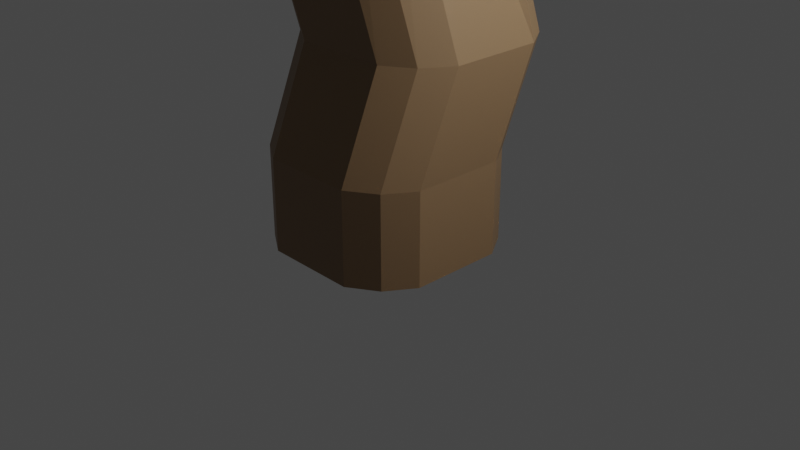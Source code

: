 # Source: lowPolyTree2.blend  (saved by Blender 3.5.10; exported with 4.5.12 LTS)
import bpy
from mathutils import Matrix  # noqa: F401  (used for matrix-valued properties, if any)

bpy.ops.wm.read_factory_settings(use_empty=True)
scene = bpy.context.scene
scene.name = 'Scene'

# ---- collections
col_collection = bpy.data.collections.new('Collection'); scene.collection.children.link(col_collection)

# ---- materials (node trees are filled in below, after node groups)
mat_material = bpy.data.materials.new('Material')
mat_material.alpha_threshold = 0.0
mat_material.use_transparent_shadow = False
mat_material.roughness = 0.5
mat_material.line_color = (0.0, 0.0, 0.0, 1.0)
mat_material_001 = bpy.data.materials.new('Material.001')
mat_material_001.use_transparent_shadow = False

# ---- material node trees
mat_material.use_nodes = True; mat_material.node_tree.nodes.clear()
_N = mat_material.node_tree.nodes; _L = mat_material.node_tree.links
n0 = _N.new('ShaderNodeOutputMaterial'); n0.name = 'Material Output'; n0.location = (300, 300)
n1 = _N.new('ShaderNodeBsdfPrincipled'); n1.name = 'Principled BSDF'; n1.location = (10, 300)
n1.distribution = 'GGX'
n1.subsurface_method = 'RANDOM_WALK_SKIN'
n1.inputs[0].default_value = (0.2504, 0.3243, 0.03418, 1.0)
n1.inputs[3].default_value = 1.45
n1.inputs[27].default_value = (0.0, 0.0, 0.0, 1.0)
n1.inputs[28].default_value = 1.0
_L.new(n1.outputs[0], n0.inputs[0])
n0.is_active_output = True
mat_material_001.use_nodes = True; mat_material_001.node_tree.nodes.clear()
_N = mat_material_001.node_tree.nodes; _L = mat_material_001.node_tree.links
n0 = _N.new('ShaderNodeBsdfPrincipled'); n0.name = 'Principled BSDF'; n0.location = (10, 300)
n0.distribution = 'GGX'
n0.subsurface_method = 'RANDOM_WALK_SKIN'
n0.inputs[0].default_value = (0.2442, 0.1515, 0.08027, 1.0)
n0.inputs[3].default_value = 1.45
n0.inputs[27].default_value = (0.0, 0.0, 0.0, 1.0)
n0.inputs[28].default_value = 1.0
n1 = _N.new('ShaderNodeOutputMaterial'); n1.name = 'Material Output'; n1.location = (300, 300)
_L.new(n0.outputs[0], n1.inputs[0])
n1.is_active_output = True

# ---- world
world_world = bpy.data.worlds.new('World'); scene.world = world_world
world_world.use_nodes = True; world_world.node_tree.nodes.clear()
_N = world_world.node_tree.nodes; _L = world_world.node_tree.links
n0 = _N.new('ShaderNodeOutputWorld'); n0.name = 'World Output'; n0.location = (300, 300)
n1 = _N.new('ShaderNodeBackground'); n1.name = 'Background'; n1.location = (10, 300)
n1.inputs[0].default_value = (0.05088, 0.05088, 0.05088, 1.0)
_L.new(n1.outputs[0], n0.inputs[0])
n0.is_active_output = True
world_world.color = (0.05088, 0.05088, 0.05088)
world_world.use_sun_shadow = False
world_world.sun_shadow_jitter_overblur = 0.0

# ---- cameras
cam_camera = bpy.data.cameras.new('Camera')
cam_camera.clip_end = 100.0
cam_camera.ortho_scale = 7.314

# ---- lights
light_light = bpy.data.lights.new('Light', 'POINT')
light_light.transmission_factor = 0.0
light_light.energy = 1000.0
light_light.shadow_soft_size = 0.1
light_light.shadow_maximum_resolution = 0.006
light_light.use_absolute_resolution = True

# ---- meshes
me_cube = bpy.data.meshes.new('Cube')
me_cube.from_pydata([(1.275, 1.357, 1.44), (1.275, 1.357, -0.395), (1.275, -1.623, 1.44), (1.275, -1.623, -0.395), (-1.706, 1.357, 1.44), (-1.706, 1.357, -0.395), (-1.706, -1.623, 1.44), (-1.706, -1.623, -0.395), (-2.067, -0.1332, -0.395), (-0.2156, 1.719, -0.395), (1.275, 1.357, 0.5226), (-1.706, -1.623, 0.5226), (1.275, -1.623, 0.5226), (-1.706, 1.357, 0.5226), (-0.2156, -1.985, 1.44), (1.636, -0.1332, 1.44), (-0.2156, -1.985, -0.395), (-2.067, -0.1332, 1.44), (-0.2156, 1.719, 1.44), (1.636, -0.1332, -0.395), (-0.2156, 1.719, 0.5226), (1.636, -0.1332, 0.5226), (-0.2156, -0.1332, -0.395), (-2.067, -0.1332, 0.5226), (-0.2156, -1.985, 0.5226), (-0.5016, -1.536, 7.592), (-2.067, -1.059, -0.395), (-1.141, 1.719, -0.395), (1.275, 1.357, 0.06382), (-1.706, -1.623, 0.9814), (1.275, -1.623, 0.06382), (-1.706, 1.357, 0.06382), (-1.141, -1.985, 1.44), (1.636, -1.059, 1.44), (0.7104, -1.985, -0.395), (-2.067, 0.7927, 1.44), (0.7104, 1.719, 1.44), (1.636, 0.7927, -0.395), (-2.067, 0.7927, -0.395), (0.7104, 1.719, -0.395), (1.275, 1.357, 0.9814), (-1.706, -1.623, 0.06382), (1.275, -1.623, 0.9814), (-1.706, 1.357, 0.9814), (0.7104, -1.985, 1.44), (1.636, 0.7927, 1.44), (-1.141, -1.985, -0.395), (-2.067, -1.059, 1.44), (-1.141, 1.719, 1.44), (1.636, -1.059, -0.395), (0.7104, 1.719, 0.5226), (-1.141, 1.719, 0.5226), (-0.2156, 1.719, 0.06382), (-0.2156, 1.719, 0.9814), (1.636, -1.059, 0.5226), (1.636, 0.7927, 0.5226), (1.636, -0.1332, 0.06382), (1.636, -0.1332, 0.9814), (-0.2156, -1.059, -0.395), (-0.2156, 0.7927, -0.395), (-1.141, -0.1332, -0.395), (0.7104, -0.1332, -0.395), (-2.067, 0.7927, 0.5226), (-2.067, -1.059, 0.5226), (-2.067, -0.1332, 0.06382), (-2.067, -0.1332, 0.9814), (-1.141, -1.985, 0.5226), (0.7104, -1.985, 0.5226), (-0.2156, -1.985, 0.06382), (-0.2156, -1.985, 0.9814), (-0.04976, 1.983, 7.956), (-0.4522, 2.16, 7.824), (-2.838, 1.856, 7.396), (-3.202, 1.302, 7.3), (0.05925, -1.189, 7.709), (0.4233, -0.6344, 7.805), (-2.878, -1.118, 7.209), (0.7104, -1.985, 0.9814), (0.7104, -1.985, 0.06382), (-1.141, -1.985, 0.06382), (-2.067, -1.059, 0.9814), (-2.067, -1.059, 0.06382), (-2.067, 0.7927, 0.06382), (0.7104, 0.7927, -0.395), (-1.141, 0.7927, -0.395), (-1.141, -1.059, -0.395), (1.636, 0.7927, 0.9814), (1.636, 0.7927, 0.06382), (1.636, -1.059, 0.06382), (-1.141, 1.719, 0.9814), (-1.141, 1.719, 0.06382), (0.7104, 1.719, 0.06382), (0.7104, 1.719, 0.9814), (1.636, -1.059, 0.9814), (0.7104, -1.059, -0.395), (-2.067, 0.7927, 0.9814), (-1.141, -1.985, 0.9814), (-2.327, -1.493, 7.281), (-1.005, -1.284, 3.475), (-1.569, -0.9219, 3.475), (1.773, -0.3577, 3.475), (1.411, -0.9219, 3.475), (-1.931, 1.494, 3.475), (-1.569, 2.058, 3.475), (0.8471, 2.42, 3.475), (1.411, 2.058, 3.475), (0.8471, -1.284, 3.475), (-0.07888, -1.284, 3.475), (1.773, 1.494, 3.475), (1.773, 0.5682, 3.475), (-1.931, -0.3577, 3.475), (-1.931, 0.5682, 3.475), (-1.005, 2.42, 3.475), (-0.07888, 2.42, 3.475), (-2.13, 1.047, 12.63), (-2.6, -2.91, 10.38), (-1.165, -2.42, 10.65), (-0.9108, -0.5156, 12.65), (-1.208, 0.4989, 12.79), (-4.679, -1.376, 9.948), (-4.462, -2.254, 9.752), (-3.029, 0.8858, 12.48), (-3.927, 0.7244, 12.32), (-1.414, -1.514, 7.436), (0.2993, 1.412, 7.981), (0.4357, 0.2897, 7.863), (-3.227, -0.5465, 7.184), (-3.215, 0.3775, 7.242), (-2.277, 2.204, 7.514), (-1.365, 2.182, 7.669), (-1.664, 0.9889, 12.76), (-4.38, -0.1807, 10.36), (-4.134, 0.4355, 10.46), (-0.7597, -1.343, 12.58), (-0.6855, -1.967, 10.77), (-3.423, -3.021, 9.967), (-4.009, -2.746, 9.793), (-3.52, -2.55, 12.12), (-3.489, -0.1618, 19.63), (-3.737, -1.671, 12.32), (-3.909, -0.07178, 19.56), (-4.559, -1.783, 11.91), (-3.754, -0.1834, 12.26), (-1.036, -1.676, 14.13), (-1.611, -1.676, 12.46), (-2.546, 1.252, 15.25), (-5.366, -5.347, 12.54), (-5.952, -5.072, 12.37), (-6.405, -4.58, 12.33), (-6.381, -3.88, 12.57), (-4.76, -4.357, 13.15), (-4.785, -5.057, 12.9), (-5.8, -3.59, 12.94), (-5.164, -3.591, 13.22), (-8.626, -9.964, 17.8), (-1.93, 0.9966, 15.31), (-1.473, 0.5065, 15.33), (-1.3, -0.4012, 15.28), (-4.075, 0.7449, 15.01), (-3.443, 1.092, 15.12), (-8.449, -7.16, 15.64), (-3.13, -1.011, 15.0), (-8.161, -7.466, 15.64), (-3.641, -0.5359, 14.97), (-1.393, -1.124, 15.21), (-2.57, -1.282, 15.05), (-4.168, 0.02244, 14.95), (-7.778, -7.63, 15.71), (-2.025, -1.47, 15.11), (-3.112, -0.3482, 19.7), (-2.839, -0.729, 19.77), (-4.655, -0.2666, 19.49), (-4.384, -0.137, 19.51), (-3.125, -0.648, 24.93), (-3.804, -1.019, 19.65), (-3.321, -0.5022, 24.91), (-4.167, -0.8062, 19.59), (-2.786, -1.057, 19.78), (-3.447, -1.143, 19.69), (-4.559, -0.5613, 19.53), (-3.563, -0.4307, 24.88), (-3.11, -1.227, 19.74), (-8.415, -6.709, 15.75), (-7.351, -6.979, 15.97), (-7.385, -7.43, 15.86), (-8.022, -6.509, 15.9), (-7.6, -6.495, 16.02), (-9.115, -12.91, 18.43), (-9.98, -9.383, 17.57), (-11.0, -8.299, 17.55), (-11.07, -5.444, 16.65), (-5.212, -6.932, 17.88), (-8.366, -9.933, 18.28), (-8.906, -4.345, 17.48), (-6.581, -4.268, 18.13), (-12.45, -11.48, 17.87), (-12.85, -8.942, 18.24), (-14.06, -5.29, 18.72), (-5.383, -7.231, 20.74), (-7.678, -11.03, 19.54), (-11.24, -3.129, 20.12), (-7.554, -3.006, 21.14), (-3.907, 0.1914, 22.18), (-10.24, -13.88, 21.62), (-13.57, -12.45, 20.39), (-12.89, -9.008, 19.25), (-13.8, -6.293, 20.28), (-7.867, -7.734, 22.22), (-8.932, -11.16, 20.19), (-12.24, -4.67, 21.67), (-9.488, -4.579, 22.69), (-0.8743, 4.676, 33.25), (-3.627, 0.1502, 22.23), (-3.382, 0.03969, 22.29), (-3.203, -0.1949, 22.34), (-4.427, 0.02091, 22.13), (-4.238, 0.1195, 22.14), (-3.823, -0.3923, 22.27), (-4.079, -0.2825, 22.22), (-3.15, -0.3859, 22.37), (-3.577, -0.4511, 22.31), (-4.353, -0.1534, 22.16), (-3.347, -0.4885, 22.35), (-3.018, -0.9332, 24.94), (-4.079, -0.5919, 24.81), (-3.876, -0.4852, 24.83), (1.017, 0.8777, 32.91), (-3.651, -1.139, 24.85), (-1.839, 3.722, 32.84), (-3.853, -0.9875, 24.83), (-3.027, -1.17, 24.93), (-3.443, -1.227, 24.87), (-4.068, -0.8133, 24.8), (-5.498, 5.219, 32.2), (-3.244, -1.288, 24.9), (-3.989, 2.614, 27.12), (-2.011, 2.053, 27.54), (-0.6121, 0.6856, 27.59), (0.07606, -1.854, 27.12), (-7.963, 1.339, 25.68), (-6.479, 2.15, 26.31), (-2.295, -0.947, 37.2), (-4.875, -3.535, 25.28), (-5.082, 1.277, 37.26), (-6.405, -2.201, 25.2), (-0.01787, -3.871, 26.57), (-3.254, -4.301, 25.54), (-7.998, -0.6344, 25.16), (-8.534, 2.155, 37.11), (-1.698, -4.833, 25.84), (2.441, -4.374, 31.94), (-12.79, 0.3887, 30.29), (-10.59, 4.309, 30.52), (-4.364, -2.339, 39.52), (-8.323, -8.168, 30.86), (-6.382, -0.7294, 39.56), (-11.49, -5.409, 30.69), (-0.1903, -8.009, 31.66), (-4.447, -9.435, 28.66), (-12.94, -2.836, 29.4), (-8.88, -0.09371, 39.45), (-2.875, -9.544, 30.5), (-0.695, -5.577, 36.77), (-14.49, -2.694, 35.76), (-13.17, 0.6282, 36.6), (-12.82, -9.483, 19.98), (-9.224, -9.241, 34.96), (-13.05, -11.17, 19.99), (-12.29, -7.137, 34.99), (-2.424, -8.695, 35.93), (-6.051, -10.24, 35.08), (-13.74, -4.756, 34.82), (-11.14, -11.9, 22.84), (-4.103, -9.55, 34.95), (-3.206, -5.69, 39.21), (-13.11, -3.616, 37.79), (-12.24, -1.199, 39.08), (-11.08, -4.55, 38.77), (-9.184, -8.088, 37.73), (-6.564, -6.795, 38.83), (-11.4, -6.565, 37.75), (-4.375, -7.959, 37.91), (-6.887, -8.811, 37.81), (-12.37, -4.854, 36.94), (-7.722, -3.445, 39.14), (-5.394, -8.323, 37.04), (-13.5, -7.362, 20.62), (-9.148, -8.816, 21.17), (-9.287, -10.95, 20.21), (-12.49, -6.845, 21.4), (-10.45, -6.672, 21.97), (-12.0, -9.329, 20.13), (2.541, 1.276, 33.33), (-4.751, 1.753, 38.53), (-1.419, -0.9059, 38.46), (1.154, 3.185, 32.86), (-3.311, 3.662, 35.89), (1.059, -0.2622, 35.9), (-3.406, 0.2149, 38.92), (1.83, 4.167, 34.51), (2.627, 2.702, 35.08), (-1.502, 4.385, 36.89), (-2.519, 3.038, 38.76), (1.581, 1.616, 36.9), (-0.1677, 1.162, 38.71), (-1.751, 1.835, 39.27), (0.2167, 5.101, 35.03), (0.7039, 3.816, 37.4), (1.321, 0.9564, 9.997), (1.421, 0.3916, 10.24), (0.5624, 0.4458, 12.38), (0.4016, -0.02889, 12.59), (0.9326, 1.047, 7.496), (-1.476, -0.403, 13.09), (-0.4775, 1.255, 10.39), (-0.0281, -0.72, 10.23), (1.581, 0.7097, 9.914), (0.3543, 0.2388, 12.73), (1.256, 1.262, 11.47), (1.389, -0.247, 11.41), (-0.2488, 0.376, 12.55), (0.8443, 1.038, 9.067), (-0.1358, -0.2368, 12.5), (0.8354, 0.368, 9.025), (0.9105, 0.7952, 8.846), (0.6902, -0.4165, 10.72), (-0.4554, -0.04322, 12.68), (7.427, 1.422, 12.13), (-0.06768, 1.042, 10.68), (3.018, 0.886, 10.27), (2.833, 0.5179, 10.64), (1.599, 0.341, 13.52), (1.653, 0.03123, 13.36), (2.643, 1.525, 12.06), (1.839, 0.5806, 13.12), (2.797, -0.2212, 12.0), (2.718, 1.171, 10.36), (9.57, 1.547, 15.51), (7.169, 0.9088, 12.65), (5.449, 0.6622, 16.66), (5.525, 0.2304, 16.44), (6.904, 2.312, 14.63), (5.784, 0.9962, 16.11), (7.118, -0.1216, 14.55), (7.008, 1.82, 12.26), (9.394, 1.196, 15.87), (8.216, 1.027, 18.62), (8.269, 0.7314, 18.47), (9.212, 2.156, 17.22), (8.446, 1.256, 18.23), (9.359, 0.4905, 17.17), (9.284, 1.819, 15.6), (11.0, 2.088, 20.91), (10.06, 1.628, 17.76), (9.898, 1.363, 17.95), (8.702, 1.038, 19.56), (8.769, 0.85, 19.45), (9.542, 1.914, 18.87), (8.906, 1.223, 19.36), (9.696, 0.7936, 18.75), (9.848, 1.802, 17.79), (10.37, 2.043, 25.59), (10.81, 1.777, 21.13), (9.409, 1.396, 23.03), (9.486, 1.175, 22.9), (10.39, 2.424, 22.22), (9.648, 1.613, 22.79), (10.58, 1.109, 22.07), (10.75, 2.292, 20.95), (10.31, 1.829, 25.48), (9.227, 1.081, 25.08), (9.364, 1.013, 25.06), (9.548, 1.811, 25.58), (9.331, 1.255, 25.19), (10.02, 1.215, 25.45), (10.23, 2.135, 25.5), (15.14, 5.217, 32.37), (13.08, 4.411, 28.09), (13.36, 3.542, 27.96), (6.549, -1.088, 25.56), (9.237, -1.328, 26.14), (7.076, 4.698, 28.92), (6.492, 2.571, 26.72), (12.34, -1.974, 27.43), (12.31, 4.936, 27.95), (15.74, 3.658, 35.33), (15.64, 3.654, 31.83), (3.396, -4.672, 27.52), (8.231, -5.102, 28.56), (4.344, 5.733, 33.57), (1.248, 2.012, 30.53), (13.8, -6.263, 30.89), (13.75, 6.16, 31.83), (13.16, 2.913, 38.2), (15.76, 2.04, 35.08), (2.148, -3.343, 35.31), (6.661, -4.694, 35.41), (6.402, 6.845, 38.38), (2.193, 3.702, 37.02), (12.01, -6.667, 36.69), (14.54, 4.749, 34.9), (13.27, 1.907, 38.05), (5.107, -2.242, 38.19), (7.996, -2.819, 38.25), (7.16, 4.352, 40.11), (4.723, 2.149, 39.26), (11.44, -3.735, 39.05), (12.35, 3.522, 37.94), (9.086, 0.2138, 39.64), (4.662, -3.1, 27.52), (8.801, -4.78, 17.8), (11.65, 2.863, 20.83), (1.971, 3.529, 27.41), (-3.001, -0.7468, 21.06), (-3.075, -0.5038, 21.03), (-2.81, -0.8906, 19.78), (-3.177, -0.2911, 22.36), (6.127, -5.284, 21.17), (8.441, 3.816, 26.3), (12.98, -0.4159, 18.96), (0.7829, -4.057, 15.44), (-5.736, -1.158, 24.55), (1.36, 6.481, 14.53), (-3.795, 4.754, 28.2), (-5.767, 7.424, 21.36), (7.248, -1.033, 13.89), (9.204, -0.8755, 24.96), (-2.682, -5.047, 19.55), (-3.159, -0.3659, 21.68), (4.578, 3.975, 25.72), (6.122, 4.625, 14.83), (-4.171, 1.725, 25.47), (-2.963, -0.6213, 20.4), (9.227, 3.461, 22.43), (-1.31, 2.685, 16.74), (-1.353, 3.753, 28.14), (2.487, 8.924, 22.94), (-6.209, 3.162, 20.28), (-2.988, 7.418, 17.5), (-5.751, 5.662, 24.84), (-5.414, 2.395, 22.73), (-3.942, 2.949, 18.39), (4.183, 6.657, 20.16), (0.5234, 6.339, 25.43), (5.395, -4.192, 24.35), (-0.5368, -2.129, 26.03), (1.723, -5.166, 20.36), (-4.209, -3.102, 22.05), (-0.05608, -5.098, 23.91)], [(153, 143)], [(15, 45, 108, 109), (96, 32, 6, 29), (95, 35, 4, 43), (94, 49, 3, 34), (93, 33, 2, 42), (92, 36, 0, 40), (91, 50, 10, 28), (90, 51, 20, 52), (89, 48, 18, 53), (88, 54, 12, 30), (87, 55, 21, 56), (86, 45, 15, 57), (85, 58, 16, 46), (84, 59, 22, 60), (83, 37, 19, 61), (82, 62, 13, 31), (81, 63, 23, 64), (80, 47, 17, 65), (79, 66, 11, 41), (78, 67, 24, 68), (77, 44, 14, 69), (48, 4, 103, 112), (14, 44, 106, 107), (33, 15, 109, 100), (0, 36, 104, 105), (47, 6, 99, 110), (32, 14, 107, 98), (4, 35, 102, 103), (45, 0, 105, 108), (18, 48, 112, 113), (2, 33, 100, 101), (44, 2, 101, 106), (36, 18, 113, 104), (67, 77, 69, 24), (12, 42, 77, 67), (42, 2, 44, 77), (34, 78, 68, 16), (3, 30, 78, 34), (30, 12, 67, 78), (46, 79, 41, 7), (16, 68, 79, 46), (68, 24, 66, 79), (63, 80, 65, 23), (11, 29, 80, 63), (29, 6, 47, 80), (26, 81, 64, 8), (7, 41, 81, 26), (41, 11, 63, 81), (38, 82, 31, 5), (8, 64, 82, 38), (64, 23, 62, 82), (59, 83, 61, 22), (9, 39, 83, 59), (39, 1, 37, 83), (38, 84, 60, 8), (5, 27, 84, 38), (27, 9, 59, 84), (26, 85, 46, 7), (8, 60, 85, 26), (60, 22, 58, 85), (55, 86, 57, 21), (10, 40, 86, 55), (40, 0, 45, 86), (37, 87, 56, 19), (1, 28, 87, 37), (28, 10, 55, 87), (49, 88, 30, 3), (19, 56, 88, 49), (56, 21, 54, 88), (51, 89, 53, 20), (13, 43, 89, 51), (43, 4, 48, 89), (27, 90, 52, 9), (5, 31, 90, 27), (31, 13, 51, 90), (39, 91, 28, 1), (9, 52, 91, 39), (52, 20, 50, 91), (50, 92, 40, 10), (20, 53, 92, 50), (53, 18, 36, 92), (54, 93, 42, 12), (21, 57, 93, 54), (57, 15, 33, 93), (58, 94, 34, 16), (22, 61, 94, 58), (61, 19, 49, 94), (62, 95, 43, 13), (23, 65, 95, 62), (65, 17, 35, 95), (66, 96, 29, 11), (24, 69, 96, 66), (69, 14, 32, 96), (17, 47, 110, 111), (6, 32, 98, 99), (35, 17, 111, 102), (98, 107, 123, 97), (112, 103, 72, 128), (107, 106, 25, 123), (110, 99, 76, 126), (105, 104, 71, 70), (108, 105, 70, 124), (103, 102, 73, 72), (106, 101, 74, 25), (101, 100, 75, 74), (104, 113, 129, 71), (99, 98, 97, 76), (113, 112, 128, 129), (102, 111, 127, 73), (111, 110, 126, 127), (100, 109, 125, 75), (109, 108, 124, 312, 125), (72, 73, 131, 132), (124, 70, 130, 118, 314), (25, 74, 134, 116), (70, 71, 114, 130), (123, 25, 116, 115), (71, 129, 121, 114), (328, 320, 310, 318), (73, 127, 119, 131), (127, 126, 120, 119), (75, 125, 315, 117, 133), (129, 128, 122, 121), (97, 123, 115, 135), (76, 97, 135, 136), (128, 72, 132, 122), (74, 75, 133, 134), (126, 76, 136, 120), (115, 137, 150, 151), (144, 137, 115, 116), (133, 117, 157, 164), (142, 131, 119, 141), (130, 114, 145, 155), (117, 313, 118, 156, 157), (122, 132, 131, 142), (114, 121, 159, 145), (122, 142, 166, 158), (121, 122, 158, 159), (133, 144, 116, 134), (137, 144, 168, 165), (141, 139, 161, 163), (119, 120, 148, 149), (135, 115, 151, 146), (141, 119, 149, 152), (149, 148, 160, 182), (153, 152, 185, 186), (148, 147, 162, 160), (152, 149, 182, 185), (139, 141, 152, 153), (137, 139, 153, 150), (120, 136, 147, 148), (136, 135, 146, 147), (156, 155, 138, 169), (157, 156, 169, 170), (165, 168, 181, 178), (145, 159, 172, 140), (155, 145, 140, 138), (168, 164, 177, 181), (158, 166, 179, 171), (164, 157, 170, 415, 177), (139, 137, 165, 161), (144, 133, 164, 168), (118, 130, 155, 156), (142, 141, 163, 166), (181, 177, 413, 219, 222), (171, 179, 221, 215), (427, 420, 410, 417, 446), (174, 178, 220, 217), (172, 171, 215, 216), (179, 176, 218, 221), (176, 174, 217, 218), (169, 138, 212, 213), (163, 161, 174, 176), (166, 163, 176, 179), (159, 158, 171, 172), (161, 165, 178, 174), (162, 167, 154, 188), (184, 183, 191, 192), (167, 184, 192, 154), (183, 186, 194, 191), (150, 153, 186, 183), (146, 151, 184, 167), (151, 150, 183, 184), (147, 146, 167, 162), (154, 192, 199, 187), (191, 194, 201, 198), (190, 189, 196, 197), (194, 193, 200, 201), (185, 182, 190, 193), (160, 162, 188, 189), (186, 185, 193, 194), (182, 160, 189, 190), (195, 187, 203, 204), (199, 198, 207, 208), (187, 199, 208, 203), (198, 201, 210, 207), (192, 191, 198, 199), (188, 154, 187, 195), (193, 190, 197, 200), (189, 188, 195, 196), (203, 208, 288, 272), (207, 210, 290, 287), (206, 205, 265, 286), (210, 209, 289, 290), (200, 197, 206, 209), (196, 195, 204, 205), (201, 200, 209, 210), (197, 196, 205, 206), (212, 202, 180, 175), (222, 219, 230, 234), (215, 221, 232, 224), (219, 416, 214, 223, 230), (217, 220, 231, 227), (216, 215, 224, 225), (221, 218, 229, 232), (218, 217, 227, 229), (138, 140, 202, 212), (140, 172, 216, 202), (178, 181, 222, 220), (170, 169, 213, 214, 428, 414, 432), (224, 232, 247, 239), (230, 223, 238, 245), (227, 231, 246, 242), (225, 224, 239, 240), (232, 229, 244, 247), (229, 227, 242, 244), (173, 175, 236, 237), (223, 173, 237, 238), (202, 216, 225, 180), (220, 222, 234, 231), (214, 213, 173, 223), (213, 212, 175, 173), (239, 247, 259, 251), (245, 238, 250, 257), (242, 246, 258, 254), (240, 239, 251, 252), (247, 244, 256, 259), (237, 236, 228, 226), (238, 237, 226, 250), (234, 230, 245, 249), (175, 180, 235, 236), (180, 225, 240, 235), (231, 234, 249, 246), (257, 250, 262, 269), (254, 258, 270, 266), (252, 251, 263, 264), (259, 256, 268, 271), (256, 254, 266, 268), (243, 241, 294, 298, 293), (250, 226, 241, 262), (258, 261, 273, 270), (249, 245, 257, 261), (236, 235, 233, 228), (235, 240, 252, 233), (246, 249, 261, 258), (269, 262, 274, 281), (266, 270, 282, 278), (264, 263, 275, 276), (271, 268, 280, 283), (268, 266, 278, 280), (241, 243, 255, 253), (262, 241, 253, 274), (270, 273, 285, 282), (251, 259, 271, 263), (261, 257, 269, 273), (228, 233, 248, 243), (233, 252, 264, 248), (284, 277, 278, 279), (277, 283, 280, 278), (276, 275, 283, 277), (253, 284, 279, 274), (255, 260, 284, 253), (260, 276, 277, 284), (274, 279, 285, 281), (279, 278, 282, 285), (263, 271, 283, 275), (273, 269, 281, 285), (243, 248, 260, 255), (248, 264, 276, 260), (291, 265, 267, 272), (287, 291, 272, 288), (290, 289, 291, 287), (289, 286, 265, 291), (208, 207, 287, 288), (204, 203, 272, 267), (209, 206, 286, 289), (205, 204, 267, 265), (295, 211, 306, 299), (226, 228, 211, 295, 292), (241, 226, 292, 297, 294), (228, 243, 293, 296, 211), (297, 292, 300, 303), (296, 293, 302, 301), (298, 294, 304, 305), (307, 301, 302, 305), (303, 307, 305, 304), (300, 299, 307, 303), (299, 306, 301, 307), (294, 297, 303, 304), (293, 298, 305, 302), (292, 295, 299, 300), (211, 296, 301, 306), (242, 254, 256, 244), (308, 318, 333, 336), (326, 322, 311, 317), (325, 323, 309, 319), (324, 321, 308, 316), (323, 324, 316, 309), (125, 312, 324, 323), (312, 124, 321, 324), (322, 325, 319, 311), (117, 315, 325, 322), (315, 125, 323, 325), (320, 326, 317, 310), (118, 313, 326, 320), (313, 117, 322, 326), (309, 316, 329, 330), (318, 310, 334, 333), (310, 317, 331, 334), (321, 328, 318, 308), (124, 314, 328, 321), (314, 118, 320, 328), (330, 329, 327, 338), (333, 334, 342, 341), (329, 336, 344, 327), (336, 333, 341, 344), (311, 319, 335, 332), (316, 308, 336, 329), (317, 311, 332, 331), (319, 309, 330, 335), (341, 342, 349, 348), (327, 344, 351, 337), (344, 341, 348, 351), (339, 340, 347, 346), (335, 330, 338, 343), (334, 331, 339, 342), (332, 335, 343, 340), (331, 332, 340, 339), (345, 337, 353, 354), (348, 349, 358, 357), (337, 351, 360, 353), (351, 348, 357, 360), (338, 327, 337, 345), (343, 338, 345, 350), (342, 339, 346, 349), (340, 343, 350, 347), (360, 357, 365, 368), (355, 356, 364, 363), (356, 359, 367, 364), (358, 355, 363, 366), (350, 345, 354, 359), (349, 346, 355, 358), (347, 350, 359, 356), (346, 347, 356, 355), (364, 367, 374, 371), (366, 363, 370, 373), (367, 362, 369, 374), (362, 352, 361, 369), (353, 360, 368, 352), (357, 358, 366, 365), (354, 353, 352, 362), (359, 354, 362, 367), (373, 370, 379, 382), (374, 369, 378, 383), (369, 361, 377, 378), (372, 373, 382, 381), (363, 364, 371, 370), (368, 365, 372, 375), (352, 368, 375, 361), (365, 366, 373, 372), (378, 377, 376, 386), (381, 382, 390, 389), (377, 384, 392, 376), (384, 381, 389, 392), (371, 374, 383, 380), (370, 371, 380, 379), (375, 372, 381, 384), (361, 375, 384, 377), (376, 392, 400, 385), (392, 389, 397, 400), (387, 388, 396, 395), (388, 391, 399, 396), (383, 378, 386, 391), (382, 379, 387, 390), (380, 383, 391, 388), (379, 380, 388, 387), (395, 396, 403, 402), (396, 399, 406, 403), (398, 395, 402, 405), (399, 394, 401, 406), (389, 390, 398, 397), (386, 376, 385, 394), (391, 386, 394, 399), (390, 387, 395, 398), (408, 404, 405, 402), (406, 408, 402, 403), (401, 393, 408, 406), (393, 407, 404, 408), (400, 397, 404, 407), (385, 400, 407, 393), (397, 398, 405, 404), (394, 385, 393, 401), (425, 422, 430, 411, 419), (443, 435, 412, 429), (442, 436, 418, 433), (441, 437, 424, 438), (440, 431, 423, 439), (416, 219, 421, 423, 431, 214), (420, 425, 419, 410), (177, 415, 425, 420), (415, 170, 434, 422, 425), (410, 419, 426, 417), (419, 411, 433, 418, 426), (448, 446, 417, 444), (219, 413, 427, 447, 421), (413, 177, 420, 427), (421, 445, 409, 423), (423, 409, 412, 435), (412, 409, 418, 429), (426, 418, 409), (409, 444, 417, 426), (437, 440, 439, 424), (414, 428, 440, 437), (428, 214, 431, 440), (434, 441, 438, 422), (170, 432, 441, 434), (432, 414, 437, 441), (430, 442, 433, 411), (422, 438, 442, 430), (438, 424, 436, 442), (436, 443, 429, 418), (424, 439, 443, 436), (439, 423, 435, 443), (445, 448, 444, 409), (421, 447, 448, 445), (447, 427, 448), (446, 448, 427)])
me_cube.polygons.foreach_set('material_index', [1, 1, 1, 1, 1, 1, 1, 1, 1, 1, 1, 1, 1, 1, 1, 1, 1, 1, 1, 1, 1, 1, 1, 1, 1, 1, 1, 1, 1, 1, 1, 1, 1, 1, 1, 1, 1, 1, 1, 1, 1, 1, 1, 1, 1, 1, 1, 1, 1, 1, 1, 1, 1, 1, 1, 1, 1, 1, 1, 1, 1, 1, 1, 1, 1, 1, 1, 1, 1, 1, 1, 1, 1, 1, 1, 1, 1, 1, 1, 1, 1, 1, 1, 1, 1, 1, 1, 1, 1, 1, 1, 1, 1, 1, 1, 1, 1, 1, 1, 1, 1, 1, 1, 1, 1, 1, 1, 1, 1, 1, 1, 1, 1, 1, 1, 1, 1, 1, 1, 1, 1, 1, 1, 1, 1, 1, 1, 1, 1, 1, 1, 1, 1, 1, 1, 1, 1, 1, 1, 1, 1, 1, 1, 1, 1, 1, 1, 1, 1, 1, 1, 1, 1, 1, 1, 1, 1, 1, 1, 1, 1, 1, 1, 1, 1, 1, 0, 1, 1, 1, 1, 1, 1, 1, 1, 1, 0, 0, 0, 0, 1, 1, 1, 1, 0, 0, 0, 0, 0, 0, 0, 0, 0, 0, 0, 0, 0, 0, 0, 0, 0, 0, 0, 0, 0, 0, 0, 0, 1, 1, 1, 1, 1, 1, 1, 1, 1, 1, 1, 1, 0, 0, 0, 0, 0, 0, 0, 0, 1, 1, 1, 1, 0, 0, 0, 0, 0, 0, 0, 0, 0, 0, 0, 0, 0, 0, 0, 0, 0, 0, 0, 0, 0, 0, 0, 0, 0, 0, 0, 0, 0, 0, 0, 0, 0, 0, 0, 0, 0, 0, 0, 0, 0, 0, 0, 0, 0, 0, 0, 0, 0, 0, 0, 0, 0, 0, 0, 0, 0, 0, 0, 0, 0, 0, 0, 0, 0, 0, 0, 0, 0, 0, 0, 1, 1, 1, 1, 1, 1, 1, 1, 1, 1, 1, 1, 1, 1, 1, 1, 1, 1, 1, 1, 1, 1, 1, 1, 1, 1, 1, 1, 1, 1, 1, 1, 1, 1, 1, 1, 1, 1, 1, 1, 1, 1, 1, 1, 1, 1, 1, 1, 1, 1, 1, 1, 1, 1, 1, 1, 1, 1, 1, 0, 0, 0, 0, 1, 1, 1, 1, 0, 0, 0, 0, 0, 0, 0, 0, 0, 0, 0, 0, 0, 0, 0, 0, 0, 0, 0, 0, 0, 0, 0, 0, 0, 0, 0, 0, 0, 0, 0, 0, 0, 0, 0, 0, 0, 0, 0, 0, 0, 0, 0, 0, 0, 0, 0, 0, 0, 0, 0, 0, 0, 0, 0, 0, 0, 0, 0, 0, 0, 0, 0, 0, 0, 0, 0])
_uv = me_cube.uv_layers.new(name='UVMap')
_uv.uv.foreach_set('vector', [0.625, 0.625, 0.625, 0.5625, 0.625, 0.5625, 0.625, 0.625, 0.5625, 0.9375, 0.625, 0.9375, 0.625, 1.0, 0.5625, 1.0, 0.5625, 0.1875, 0.625, 0.1875, 0.625, 0.25, 0.5625, 0.25, 0.3125, 0.6875, 0.375, 0.6875, 0.375, 0.75, 0.3125, 0.75, 0.5625, 0.6875, 0.625, 0.6875, 0.625, 0.75, 0.5625, 0.75, 0.5625, 0.4375, 0.625, 0.4375, 0.625, 0.5, 0.5625, 0.5, 0.4375, 0.4375, 0.5, 0.4375, 0.5, 0.5, 0.4375, 0.5, 0.4375, 0.3125, 0.5, 0.3125, 0.5, 0.375, 0.4375, 0.375, 0.5625, 0.3125, 0.625, 0.3125, 0.625, 0.375, 0.5625, 0.375, 0.4375, 0.6875, 0.5, 0.6875, 0.5, 0.75, 0.4375, 0.75, 0.4375, 0.5625, 0.5, 0.5625, 0.5, 0.625, 0.4375, 0.625, 0.5625, 0.5625, 0.625, 0.5625, 0.625, 0.625, 0.5625, 0.625, 0.1875, 0.6875, 0.25, 0.6875, 0.25, 0.75, 0.1875, 0.75, 0.1875, 0.5625, 0.25, 0.5625, 0.25, 0.625, 0.1875, 0.625, 0.3125, 0.5625, 0.375, 0.5625, 0.375, 0.625, 0.3125, 0.625, 0.4375, 0.1875, 0.5, 0.1875, 0.5, 0.25, 0.4375, 0.25, 0.4375, 0.0625, 0.5, 0.0625, 0.5, 0.125, 0.4375, 0.125, 0.5625, 0.0625, 0.625, 0.0625, 0.625, 0.125, 0.5625, 0.125, 0.4375, 0.9375, 0.5, 0.9375, 0.5, 1.0, 0.4375, 1.0, 0.4375, 0.8125, 0.5, 0.8125, 0.5, 0.875, 0.4375, 0.875, 0.5625, 0.8125, 0.625, 0.8125, 0.625, 0.875, 0.5625, 0.875, 0.625, 0.3125, 0.625, 0.25, 0.625, 0.25, 0.625, 0.3125, 0.625, 0.875, 0.625, 0.8125, 0.625, 0.8125, 0.625, 0.875, 0.625, 0.6875, 0.625, 0.625, 0.625, 0.625, 0.625, 0.6875, 0.625, 0.5, 0.625, 0.4375, 0.625, 0.4375, 0.625, 0.5, 0.625, 0.0625, 0.625, 0.0, 0.625, 0.0, 0.625, 0.0625, 0.625, 0.9375, 0.625, 0.875, 0.625, 0.875, 0.625, 0.9375, 0.625, 0.25, 0.625, 0.1875, 0.625, 0.1875, 0.625, 0.25, 0.625, 0.5625, 0.625, 0.5, 0.625, 0.5, 0.625, 0.5625, 0.625, 0.375, 0.625, 0.3125, 0.625, 0.3125, 0.625, 0.375, 0.625, 0.75, 0.625, 0.6875, 0.625, 0.6875, 0.625, 0.75, 0.625, 0.8125, 0.625, 0.75, 0.625, 0.75, 0.625, 0.8125, 0.625, 0.4375, 0.625, 0.375, 0.625, 0.375, 0.625, 0.4375, 0.5, 0.8125, 0.5625, 0.8125, 0.5625, 0.875, 0.5, 0.875, 0.5, 0.75, 0.5625, 0.75, 0.5625, 0.8125, 0.5, 0.8125, 0.5625, 0.75, 0.625, 0.75, 0.625, 0.8125, 0.5625, 0.8125, 0.375, 0.8125, 0.4375, 0.8125, 0.4375, 0.875, 0.375, 0.875, 0.375, 0.75, 0.4375, 0.75, 0.4375, 0.8125, 0.375, 0.8125, 0.4375, 0.75, 0.5, 0.75, 0.5, 0.8125, 0.4375, 0.8125, 0.375, 0.9375, 0.4375, 0.9375, 0.4375, 1.0, 0.375, 1.0, 0.375, 0.875, 0.4375, 0.875, 0.4375, 0.9375, 0.375, 0.9375, 0.4375, 0.875, 0.5, 0.875, 0.5, 0.9375, 0.4375, 0.9375, 0.5, 0.0625, 0.5625, 0.0625, 0.5625, 0.125, 0.5, 0.125, 0.5, 0.0, 0.5625, 0.0, 0.5625, 0.0625, 0.5, 0.0625, 0.5625, 0.0, 0.625, 0.0, 0.625, 0.0625, 0.5625, 0.0625, 0.375, 0.0625, 0.4375, 0.0625, 0.4375, 0.125, 0.375, 0.125, 0.375, 0.0, 0.4375, 0.0, 0.4375, 0.0625, 0.375, 0.0625, 0.4375, 0.0, 0.5, 0.0, 0.5, 0.0625, 0.4375, 0.0625, 0.375, 0.1875, 0.4375, 0.1875, 0.4375, 0.25, 0.375, 0.25, 0.375, 0.125, 0.4375, 0.125, 0.4375, 0.1875, 0.375, 0.1875, 0.4375, 0.125, 0.5, 0.125, 0.5, 0.1875, 0.4375, 0.1875, 0.25, 0.5625, 0.3125, 0.5625, 0.3125, 0.625, 0.25, 0.625, 0.25, 0.5, 0.3125, 0.5, 0.3125, 0.5625, 0.25, 0.5625, 0.3125, 0.5, 0.375, 0.5, 0.375, 0.5625, 0.3125, 0.5625, 0.125, 0.5625, 0.1875, 0.5625, 0.1875, 0.625, 0.125, 0.625, 0.125, 0.5, 0.1875, 0.5, 0.1875, 0.5625, 0.125, 0.5625, 0.1875, 0.5, 0.25, 0.5, 0.25, 0.5625, 0.1875, 0.5625, 0.125, 0.6875, 0.1875, 0.6875, 0.1875, 0.75, 0.125, 0.75, 0.125, 0.625, 0.1875, 0.625, 0.1875, 0.6875, 0.125, 0.6875, 0.1875, 0.625, 0.25, 0.625, 0.25, 0.6875, 0.1875, 0.6875, 0.5, 0.5625, 0.5625, 0.5625, 0.5625, 0.625, 0.5, 0.625, 0.5, 0.5, 0.5625, 0.5, 0.5625, 0.5625, 0.5, 0.5625, 0.5625, 0.5, 0.625, 0.5, 0.625, 0.5625, 0.5625, 0.5625, 0.375, 0.5625, 0.4375, 0.5625, 0.4375, 0.625, 0.375, 0.625, 0.375, 0.5, 0.4375, 0.5, 0.4375, 0.5625, 0.375, 0.5625, 0.4375, 0.5, 0.5, 0.5, 0.5, 0.5625, 0.4375, 0.5625, 0.375, 0.6875, 0.4375, 0.6875, 0.4375, 0.75, 0.375, 0.75, 0.375, 0.625, 0.4375, 0.625, 0.4375, 0.6875, 0.375, 0.6875, 0.4375, 0.625, 0.5, 0.625, 0.5, 0.6875, 0.4375, 0.6875, 0.5, 0.3125, 0.5625, 0.3125, 0.5625, 0.375, 0.5, 0.375, 0.5, 0.25, 0.5625, 0.25, 0.5625, 0.3125, 0.5, 0.3125, 0.5625, 0.25, 0.625, 0.25, 0.625, 0.3125, 0.5625, 0.3125, 0.375, 0.3125, 0.4375, 0.3125, 0.4375, 0.375, 0.375, 0.375, 0.375, 0.25, 0.4375, 0.25, 0.4375, 0.3125, 0.375, 0.3125, 0.4375, 0.25, 0.5, 0.25, 0.5, 0.3125, 0.4375, 0.3125, 0.375, 0.4375, 0.4375, 0.4375, 0.4375, 0.5, 0.375, 0.5, 0.375, 0.375, 0.4375, 0.375, 0.4375, 0.4375, 0.375, 0.4375, 0.4375, 0.375, 0.5, 0.375, 0.5, 0.4375, 0.4375, 0.4375, 0.5, 0.4375, 0.5625, 0.4375, 0.5625, 0.5, 0.5, 0.5, 0.5, 0.375, 0.5625, 0.375, 0.5625, 0.4375, 0.5, 0.4375, 0.5625, 0.375, 0.625, 0.375, 0.625, 0.4375, 0.5625, 0.4375, 0.5, 0.6875, 0.5625, 0.6875, 0.5625, 0.75, 0.5, 0.75, 0.5, 0.625, 0.5625, 0.625, 0.5625, 0.6875, 0.5, 0.6875, 0.5625, 0.625, 0.625, 0.625, 0.625, 0.6875, 0.5625, 0.6875, 0.25, 0.6875, 0.3125, 0.6875, 0.3125, 0.75, 0.25, 0.75, 0.25, 0.625, 0.3125, 0.625, 0.3125, 0.6875, 0.25, 0.6875, 0.3125, 0.625, 0.375, 0.625, 0.375, 0.6875, 0.3125, 0.6875, 0.5, 0.1875, 0.5625, 0.1875, 0.5625, 0.25, 0.5, 0.25, 0.5, 0.125, 0.5625, 0.125, 0.5625, 0.1875, 0.5, 0.1875, 0.5625, 0.125, 0.625, 0.125, 0.625, 0.1875, 0.5625, 0.1875, 0.5, 0.9375, 0.5625, 0.9375, 0.5625, 1.0, 0.5, 1.0, 0.5, 0.875, 0.5625, 0.875, 0.5625, 0.9375, 0.5, 0.9375, 0.5625, 0.875, 0.625, 0.875, 0.625, 0.9375, 0.5625, 0.9375, 0.625, 0.125, 0.625, 0.0625, 0.625, 0.0625, 0.625, 0.125, 0.625, 1.0, 0.625, 0.9375, 0.625, 0.9375, 0.625, 1.0, 0.625, 0.1875, 0.625, 0.125, 0.625, 0.125, 0.625, 0.1875, 0.625, 0.9375, 0.625, 0.875, 0.625, 0.875, 0.625, 0.9375, 0.625, 0.3125, 0.625, 0.25, 0.625, 0.25, 0.625, 0.3125, 0.625, 0.875, 0.625, 0.8125, 0.625, 0.8125, 0.625, 0.875, 0.625, 0.0625, 0.625, 0.0, 0.625, 0.0, 0.625, 0.0625, 0.625, 0.5, 0.625, 0.4375, 0.625, 0.4375, 0.625, 0.5, 0.625, 0.5625, 0.625, 0.5, 0.625, 0.5, 0.625, 0.5625, 0.625, 0.25, 0.625, 0.1875, 0.625, 0.1875, 0.625, 0.25, 0.625, 0.8125, 0.625, 0.75, 0.625, 0.75, 0.625, 0.8125, 0.625, 0.75, 0.625, 0.6875, 0.625, 0.6875, 0.625, 0.75, 0.625, 0.4375, 0.625, 0.375, 0.625, 0.375, 0.625, 0.4375, 0.625, 1.0, 0.625, 0.9375, 0.625, 0.9375, 0.625, 1.0, 0.625, 0.375, 0.625, 0.3125, 0.625, 0.3125, 0.625, 0.375, 0.625, 0.1875, 0.625, 0.125, 0.625, 0.125, 0.625, 0.1875, 0.625, 0.125, 0.625, 0.0625, 0.625, 0.0625, 0.625, 0.125, 0.625, 0.6875, 0.625, 0.625, 0.625, 0.625, 0.625, 0.6875, 0.625, 0.625, 0.625, 0.5625, 0.625, 0.5625, 0.625, 0.5938, 0.625, 0.625, 0.625, 0.25, 0.625, 0.1875, 0.625, 0.1875, 0.625, 0.25, 0.625, 0.5625, 0.625, 0.5, 0.625, 0.5, 0.625, 0.5625, 0.625, 0.5625, 0.625, 0.8125, 0.625, 0.75, 0.625, 0.75, 0.625, 0.8125, 0.625, 0.5, 0.625, 0.4375, 0.625, 0.4375, 0.625, 0.5, 0.625, 0.875, 0.625, 0.8125, 0.625, 0.8125, 0.625, 0.875, 0.625, 0.4375, 0.625, 0.375, 0.625, 0.375, 0.625, 0.4375, 0.625, 0.5625, 0.625, 0.5625, 0.625, 0.5625, 0.625, 0.5625, 0.625, 0.1875, 0.625, 0.125, 0.625, 0.125, 0.625, 0.1875, 0.625, 0.125, 0.625, 0.0625, 0.625, 0.0625, 0.625, 0.125, 0.625, 0.6875, 0.625, 0.625, 0.625, 0.625, 0.625, 0.625, 0.625, 0.6875, 0.625, 0.375, 0.625, 0.3125, 0.625, 0.3125, 0.625, 0.375, 0.625, 0.9375, 0.625, 0.875, 0.625, 0.875, 0.625, 0.9375, 0.625, 1.0, 0.625, 0.9375, 0.625, 0.9375, 0.625, 1.0, 0.625, 0.3125, 0.625, 0.25, 0.625, 0.25, 0.625, 0.3125, 0.625, 0.75, 0.625, 0.6875, 0.625, 0.6875, 0.625, 0.75, 0.625, 0.0625, 0.625, 0.0, 0.625, 0.0, 0.625, 0.0625, 0.75, 0.75, 0.75, 0.6875, 0.75, 0.6875, 0.75, 0.75, 0.6875, 0.6875, 0.75, 0.6875, 0.75, 0.75, 0.6875, 0.75, 0.625, 0.6875, 0.625, 0.625, 0.625, 0.625, 0.625, 0.6875, 0.8125, 0.5625, 0.875, 0.5625, 0.875, 0.625, 0.8125, 0.625, 0.625, 0.5, 0.625, 0.4375, 0.625, 0.4375, 0.625, 0.5, 0.625, 0.625, 0.625, 0.5938, 0.625, 0.5625, 0.625, 0.5625, 0.625, 0.625, 0.8125, 0.5, 0.875, 0.5, 0.875, 0.5625, 0.8125, 0.5625, 0.625, 0.4375, 0.625, 0.375, 0.625, 0.375, 0.625, 0.4375, 0.8125, 0.5, 0.8125, 0.5625, 0.8125, 0.5625, 0.8125, 0.5, 0.625, 0.375, 0.625, 0.3125, 0.625, 0.3125, 0.625, 0.375, 0.625, 0.6875, 0.6875, 0.6875, 0.6875, 0.75, 0.625, 0.75, 0.75, 0.6875, 0.6875, 0.6875, 0.6875, 0.6875, 0.75, 0.6875, 0.8125, 0.625, 0.75, 0.625, 0.75, 0.625, 0.8125, 0.625, 0.625, 0.125, 0.625, 0.0625, 0.625, 0.0625, 0.625, 0.125, 0.625, 0.9375, 0.625, 0.875, 0.625, 0.875, 0.625, 0.9375, 0.8125, 0.625, 0.875, 0.625, 0.875, 0.625, 0.8125, 0.625, 0.625, 0.125, 0.625, 0.0625, 0.625, 0.0625, 0.625, 0.125, 0.75, 0.625, 0.8125, 0.625, 0.8125, 0.625, 0.75, 0.625, 0.625, 0.0625, 0.625, 0.0, 0.625, 0.0, 0.625, 0.0625, 0.8125, 0.625, 0.875, 0.625, 0.875, 0.625, 0.8125, 0.625, 0.75, 0.625, 0.8125, 0.625, 0.8125, 0.625, 0.75, 0.625, 0.75, 0.6875, 0.75, 0.625, 0.75, 0.625, 0.75, 0.6875, 0.625, 0.0625, 0.625, 0.0, 0.625, 0.0, 0.625, 0.0625, 0.625, 1.0, 0.625, 0.9375, 0.625, 0.9375, 0.625, 1.0, 0.625, 0.5625, 0.625, 0.5, 0.625, 0.5, 0.625, 0.5625, 0.625, 0.625, 0.625, 0.5625, 0.625, 0.5625, 0.625, 0.625, 0.75, 0.6875, 0.6875, 0.6875, 0.6875, 0.6875, 0.75, 0.6875, 0.625, 0.4375, 0.625, 0.375, 0.625, 0.375, 0.625, 0.4375, 0.625, 0.5, 0.625, 0.4375, 0.625, 0.4375, 0.625, 0.5, 0.6875, 0.6875, 0.625, 0.6875, 0.625, 0.6875, 0.6875, 0.6875, 0.8125, 0.5, 0.8125, 0.5625, 0.8125, 0.5625, 0.8125, 0.5, 0.625, 0.6875, 0.625, 0.625, 0.625, 0.625, 0.625, 0.6562, 0.625, 0.6875, 0.75, 0.625, 0.75, 0.6875, 0.75, 0.6875, 0.75, 0.625, 0.6875, 0.6875, 0.625, 0.6875, 0.625, 0.6875, 0.6875, 0.6875, 0.625, 0.5625, 0.625, 0.5, 0.625, 0.5, 0.625, 0.5625, 0.8125, 0.5625, 0.8125, 0.625, 0.8125, 0.625, 0.8125, 0.5625, 0.6875, 0.6875, 0.625, 0.6875, 0.625, 0.6875, 0.625, 0.6875, 0.6875, 0.6875, 0.8125, 0.5, 0.8125, 0.5625, 0.8125, 0.5625, 0.8125, 0.5, 0.625, 0.6875, 0.625, 0.6875, 0.625, 0.6875, 0.625, 0.6875, 0.625, 0.6875, 0.75, 0.625, 0.75, 0.6875, 0.75, 0.6875, 0.75, 0.625, 0.625, 0.375, 0.625, 0.3125, 0.625, 0.3125, 0.625, 0.375, 0.8125, 0.5625, 0.8125, 0.625, 0.8125, 0.625, 0.8125, 0.5625, 0.8125, 0.625, 0.75, 0.625, 0.75, 0.625, 0.8125, 0.625, 0.625, 0.5625, 0.625, 0.5, 0.625, 0.5, 0.625, 0.5625, 0.8125, 0.625, 0.75, 0.625, 0.75, 0.625, 0.8125, 0.625, 0.8125, 0.5625, 0.8125, 0.625, 0.8125, 0.625, 0.8125, 0.5625, 0.625, 0.375, 0.625, 0.3125, 0.625, 0.3125, 0.625, 0.375, 0.75, 0.625, 0.75, 0.6875, 0.75, 0.6875, 0.75, 0.625, 0.625, 1.0, 0.625, 0.9375, 0.625, 0.9375, 0.625, 1.0, 0.75, 0.75, 0.75, 0.6875, 0.75, 0.6875, 0.75, 0.75, 0.625, 0.9375, 0.625, 0.875, 0.625, 0.875, 0.625, 0.9375, 0.75, 0.6875, 0.75, 0.625, 0.75, 0.625, 0.75, 0.6875, 0.75, 0.6875, 0.75, 0.625, 0.75, 0.625, 0.75, 0.6875, 0.625, 0.9375, 0.625, 0.875, 0.625, 0.875, 0.625, 0.9375, 0.75, 0.75, 0.75, 0.6875, 0.75, 0.6875, 0.75, 0.75, 0.625, 1.0, 0.625, 0.9375, 0.625, 0.9375, 0.625, 1.0, 0.625, 0.9375, 0.625, 0.875, 0.625, 0.875, 0.625, 0.9375, 0.75, 0.6875, 0.75, 0.625, 0.75, 0.625, 0.75, 0.6875, 0.625, 0.125, 0.625, 0.0625, 0.625, 0.0625, 0.625, 0.125, 0.75, 0.625, 0.8125, 0.625, 0.8125, 0.625, 0.75, 0.625, 0.8125, 0.625, 0.875, 0.625, 0.875, 0.625, 0.8125, 0.625, 0.625, 0.0625, 0.625, 0.0, 0.625, 0.0, 0.625, 0.0625, 0.75, 0.625, 0.8125, 0.625, 0.8125, 0.625, 0.75, 0.625, 0.625, 0.125, 0.625, 0.0625, 0.625, 0.0625, 0.625, 0.125, 0.625, 1.0, 0.625, 0.9375, 0.625, 0.9375, 0.625, 1.0, 0.75, 0.75, 0.75, 0.6875, 0.75, 0.6875, 0.75, 0.75, 0.625, 0.9375, 0.625, 0.875, 0.625, 0.875, 0.625, 0.9375, 0.75, 0.6875, 0.75, 0.625, 0.75, 0.625, 0.75, 0.6875, 0.75, 0.75, 0.75, 0.6875, 0.75, 0.6875, 0.75, 0.75, 0.625, 1.0, 0.625, 0.9375, 0.625, 0.9375, 0.625, 1.0, 0.8125, 0.625, 0.875, 0.625, 0.875, 0.625, 0.8125, 0.625, 0.625, 0.0625, 0.625, 0.0, 0.625, 0.0, 0.625, 0.0625, 0.625, 0.9375, 0.625, 0.875, 0.625, 0.875, 0.625, 0.9375, 0.75, 0.6875, 0.75, 0.625, 0.75, 0.625, 0.75, 0.6875, 0.625, 0.125, 0.625, 0.0625, 0.625, 0.0625, 0.625, 0.125, 0.75, 0.625, 0.8125, 0.625, 0.8125, 0.625, 0.75, 0.625, 0.8125, 0.625, 0.875, 0.625, 0.875, 0.625, 0.8125, 0.625, 0.625, 0.0625, 0.625, 0.0, 0.625, 0.0, 0.625, 0.0625, 0.75, 0.625, 0.8125, 0.625, 0.8125, 0.625, 0.75, 0.625, 0.625, 0.125, 0.625, 0.0625, 0.625, 0.0625, 0.625, 0.125, 0.625, 0.5, 0.625, 0.4375, 0.625, 0.4375, 0.625, 0.5, 0.6875, 0.6875, 0.625, 0.6875, 0.625, 0.6875, 0.6875, 0.6875, 0.8125, 0.5, 0.8125, 0.5625, 0.8125, 0.5625, 0.8125, 0.5, 0.625, 0.6875, 0.625, 0.6562, 0.625, 0.625, 0.625, 0.625, 0.625, 0.6875, 0.75, 0.625, 0.75, 0.6875, 0.75, 0.6875, 0.75, 0.625, 0.625, 0.375, 0.625, 0.3125, 0.625, 0.3125, 0.625, 0.375, 0.8125, 0.5625, 0.8125, 0.625, 0.8125, 0.625, 0.8125, 0.5625, 0.8125, 0.625, 0.75, 0.625, 0.75, 0.625, 0.8125, 0.625, 0.625, 0.5, 0.625, 0.4375, 0.625, 0.4375, 0.625, 0.5, 0.625, 0.4375, 0.625, 0.375, 0.625, 0.375, 0.625, 0.4375, 0.75, 0.6875, 0.6875, 0.6875, 0.6875, 0.6875, 0.75, 0.6875, 0.625, 0.625, 0.625, 0.5625, 0.625, 0.5625, 0.625, 0.625, 0.625, 0.625, 0.625, 0.625, 0.625, 0.625, 0.8125, 0.5, 0.8125, 0.5625, 0.8125, 0.5625, 0.8125, 0.5, 0.625, 0.6875, 0.625, 0.625, 0.625, 0.625, 0.625, 0.6875, 0.75, 0.625, 0.75, 0.6875, 0.75, 0.6875, 0.75, 0.625, 0.625, 0.375, 0.625, 0.3125, 0.625, 0.3125, 0.625, 0.375, 0.8125, 0.5625, 0.8125, 0.625, 0.8125, 0.625, 0.8125, 0.5625, 0.8125, 0.625, 0.75, 0.625, 0.75, 0.625, 0.8125, 0.625, 0.625, 0.5625, 0.625, 0.5, 0.625, 0.5, 0.625, 0.5625, 0.625, 0.625, 0.625, 0.5625, 0.625, 0.5625, 0.625, 0.625, 0.625, 0.4375, 0.625, 0.375, 0.625, 0.375, 0.625, 0.4375, 0.75, 0.6875, 0.6875, 0.6875, 0.6875, 0.6875, 0.75, 0.6875, 0.625, 0.625, 0.625, 0.5625, 0.625, 0.5625, 0.625, 0.625, 0.625, 0.5625, 0.625, 0.5, 0.625, 0.5, 0.625, 0.5625, 0.8125, 0.5, 0.8125, 0.5625, 0.8125, 0.5625, 0.8125, 0.5, 0.625, 0.6875, 0.625, 0.625, 0.625, 0.625, 0.625, 0.6875, 0.75, 0.625, 0.75, 0.6875, 0.75, 0.6875, 0.75, 0.625, 0.625, 0.375, 0.625, 0.3125, 0.625, 0.3125, 0.625, 0.375, 0.8125, 0.5625, 0.8125, 0.625, 0.8125, 0.625, 0.8125, 0.5625, 0.625, 0.5625, 0.625, 0.5, 0.625, 0.5, 0.625, 0.5625, 0.625, 0.625, 0.625, 0.5625, 0.625, 0.5625, 0.625, 0.625, 0.6875, 0.6875, 0.625, 0.6875, 0.625, 0.6875, 0.6875, 0.6875, 0.625, 0.5, 0.625, 0.4375, 0.625, 0.4375, 0.625, 0.5, 0.625, 0.4375, 0.625, 0.375, 0.625, 0.375, 0.625, 0.4375, 0.75, 0.6875, 0.6875, 0.6875, 0.6875, 0.6875, 0.75, 0.6875, 0.625, 0.6875, 0.625, 0.625, 0.625, 0.625, 0.625, 0.6875, 0.75, 0.625, 0.75, 0.6875, 0.75, 0.6875, 0.75, 0.625, 0.625, 0.375, 0.625, 0.3125, 0.625, 0.3125, 0.625, 0.375, 0.8125, 0.5625, 0.8125, 0.625, 0.8125, 0.625, 0.8125, 0.5625, 0.8125, 0.625, 0.75, 0.625, 0.75, 0.625, 0.8125, 0.625, 0.625, 0.5, 0.625, 0.5625, 0.625, 0.5625, 0.625, 0.5312, 0.625, 0.5, 0.625, 0.625, 0.625, 0.5625, 0.625, 0.5625, 0.625, 0.625, 0.75, 0.6875, 0.6875, 0.6875, 0.6875, 0.6875, 0.75, 0.6875, 0.6875, 0.6875, 0.625, 0.6875, 0.625, 0.6875, 0.6875, 0.6875, 0.625, 0.5, 0.625, 0.4375, 0.625, 0.4375, 0.625, 0.5, 0.625, 0.4375, 0.625, 0.375, 0.625, 0.375, 0.625, 0.4375, 0.75, 0.6875, 0.6875, 0.6875, 0.6875, 0.6875, 0.75, 0.6875, 0.625, 0.6875, 0.625, 0.625, 0.625, 0.625, 0.625, 0.6875, 0.75, 0.625, 0.75, 0.6875, 0.75, 0.6875, 0.75, 0.625, 0.625, 0.375, 0.625, 0.3125, 0.625, 0.3125, 0.625, 0.375, 0.8125, 0.5625, 0.8125, 0.625, 0.8125, 0.625, 0.8125, 0.5625, 0.8125, 0.625, 0.75, 0.625, 0.75, 0.625, 0.8125, 0.625, 0.625, 0.5625, 0.625, 0.5, 0.625, 0.5, 0.625, 0.5625, 0.625, 0.625, 0.625, 0.5625, 0.625, 0.5625, 0.625, 0.625, 0.75, 0.6875, 0.6875, 0.6875, 0.6875, 0.6875, 0.75, 0.6875, 0.8125, 0.5, 0.8125, 0.5625, 0.8125, 0.5625, 0.8125, 0.5, 0.6875, 0.6875, 0.625, 0.6875, 0.625, 0.6875, 0.6875, 0.6875, 0.625, 0.5, 0.625, 0.4375, 0.625, 0.4375, 0.625, 0.5, 0.625, 0.4375, 0.625, 0.375, 0.625, 0.375, 0.625, 0.4375, 0.6875, 0.5625, 0.75, 0.5625, 0.75, 0.625, 0.6875, 0.625, 0.75, 0.5625, 0.8125, 0.5625, 0.8125, 0.625, 0.75, 0.625, 0.75, 0.5, 0.8125, 0.5, 0.8125, 0.5625, 0.75, 0.5625, 0.625, 0.5625, 0.6875, 0.5625, 0.6875, 0.625, 0.625, 0.625, 0.625, 0.5, 0.6875, 0.5, 0.6875, 0.5625, 0.625, 0.5625, 0.6875, 0.5, 0.75, 0.5, 0.75, 0.5625, 0.6875, 0.5625, 0.625, 0.625, 0.6875, 0.625, 0.6875, 0.6875, 0.625, 0.6875, 0.6875, 0.625, 0.75, 0.625, 0.75, 0.6875, 0.6875, 0.6875, 0.8125, 0.5, 0.8125, 0.5625, 0.8125, 0.5625, 0.8125, 0.5, 0.6875, 0.6875, 0.625, 0.6875, 0.625, 0.6875, 0.6875, 0.6875, 0.625, 0.5, 0.625, 0.4375, 0.625, 0.4375, 0.625, 0.5, 0.625, 0.4375, 0.625, 0.375, 0.625, 0.375, 0.625, 0.4375, 0.8125, 0.6875, 0.875, 0.6875, 0.875, 0.75, 0.8125, 0.75, 0.75, 0.6875, 0.8125, 0.6875, 0.8125, 0.75, 0.75, 0.75, 0.75, 0.625, 0.8125, 0.625, 0.8125, 0.6875, 0.75, 0.6875, 0.8125, 0.625, 0.875, 0.625, 0.875, 0.6875, 0.8125, 0.6875, 0.75, 0.75, 0.75, 0.6875, 0.75, 0.6875, 0.75, 0.75, 0.625, 1.0, 0.625, 0.9375, 0.625, 0.9375, 0.625, 1.0, 0.8125, 0.625, 0.875, 0.625, 0.875, 0.625, 0.8125, 0.625, 0.625, 0.0625, 0.625, 0.0, 0.625, 0.0, 0.625, 0.0625, 0.625, 0.5312, 0.625, 0.5, 0.625, 0.5, 0.625, 0.5312, 0.625, 0.5625, 0.625, 0.5, 0.625, 0.5, 0.625, 0.5312, 0.625, 0.5625, 0.625, 0.5625, 0.625, 0.5625, 0.625, 0.5625, 0.625, 0.5625, 0.625, 0.5625, 0.625, 0.5, 0.625, 0.5, 0.625, 0.5, 0.625, 0.5, 0.625, 0.5, 0.625, 0.5625, 0.625, 0.5625, 0.625, 0.5625, 0.625, 0.5625, 0.625, 0.5, 0.625, 0.5, 0.625, 0.5, 0.625, 0.5, 0.625, 0.5312, 0.625, 0.5625, 0.625, 0.5625, 0.625, 0.5312, 0.625, 0.5312, 0.625, 0.5, 0.625, 0.5, 0.625, 0.5312, 0.625, 0.5625, 0.625, 0.5312, 0.625, 0.5312, 0.625, 0.5625, 0.625, 0.5625, 0.625, 0.5312, 0.625, 0.5312, 0.625, 0.5625, 0.625, 0.5312, 0.625, 0.5, 0.625, 0.5, 0.625, 0.5312, 0.625, 0.5625, 0.625, 0.5625, 0.625, 0.5625, 0.625, 0.5625, 0.625, 0.5, 0.625, 0.5312, 0.625, 0.5312, 0.625, 0.5, 0.625, 0.5625, 0.625, 0.5312, 0.625, 0.5312, 0.625, 0.5625, 0.625, 0.5, 0.625, 0.5, 0.625, 0.5, 0.625, 0.5, 0.75, 0.625, 0.75, 0.625, 0.8125, 0.625, 0.8125, 0.625, 0.625, 0.5625, 0.625, 0.5625, 0.625, 0.5625, 0.625, 0.5625, 0.625, 0.5938, 0.625, 0.625, 0.625, 0.625, 0.625, 0.5938, 0.625, 0.625, 0.625, 0.625, 0.625, 0.625, 0.625, 0.625, 0.625, 0.5938, 0.625, 0.5625, 0.625, 0.5625, 0.625, 0.5938, 0.625, 0.625, 0.625, 0.5938, 0.625, 0.5938, 0.625, 0.625, 0.625, 0.625, 0.625, 0.5938, 0.625, 0.5938, 0.625, 0.625, 0.625, 0.5938, 0.625, 0.5625, 0.625, 0.5625, 0.625, 0.5938, 0.625, 0.625, 0.625, 0.625, 0.625, 0.625, 0.625, 0.625, 0.625, 0.625, 0.625, 0.625, 0.625, 0.625, 0.625, 0.625, 0.625, 0.625, 0.625, 0.625, 0.625, 0.625, 0.625, 0.625, 0.625, 0.5625, 0.625, 0.5938, 0.625, 0.5938, 0.625, 0.5625, 0.625, 0.5625, 0.625, 0.5938, 0.625, 0.5938, 0.625, 0.5625, 0.625, 0.5938, 0.625, 0.625, 0.625, 0.625, 0.625, 0.5938, 0.625, 0.625, 0.625, 0.5938, 0.625, 0.5938, 0.625, 0.625, 0.625, 0.5625, 0.625, 0.5625, 0.625, 0.5625, 0.625, 0.5625, 0.625, 0.5625, 0.625, 0.5938, 0.625, 0.5938, 0.625, 0.5625, 0.625, 0.5625, 0.625, 0.5625, 0.625, 0.5625, 0.625, 0.5625, 0.625, 0.5625, 0.625, 0.5625, 0.625, 0.5625, 0.625, 0.5625, 0.625, 0.5625, 0.625, 0.5625, 0.625, 0.5625, 0.625, 0.5625, 0.625, 0.625, 0.625, 0.5938, 0.625, 0.5938, 0.625, 0.625, 0.625, 0.5625, 0.625, 0.5625, 0.625, 0.5625, 0.625, 0.5625, 0.625, 0.5938, 0.625, 0.5625, 0.625, 0.5625, 0.625, 0.5938, 0.625, 0.5625, 0.625, 0.5625, 0.625, 0.5625, 0.625, 0.5625, 0.625, 0.625, 0.625, 0.625, 0.625, 0.625, 0.625, 0.625, 0.625, 0.5938, 0.625, 0.5625, 0.625, 0.5625, 0.625, 0.5938, 0.625, 0.5938, 0.625, 0.625, 0.625, 0.625, 0.625, 0.5938, 0.625, 0.625, 0.625, 0.625, 0.625, 0.625, 0.625, 0.625, 0.625, 0.5625, 0.625, 0.5625, 0.625, 0.5625, 0.625, 0.5625, 0.625, 0.5938, 0.625, 0.5625, 0.625, 0.5625, 0.625, 0.5938, 0.625, 0.5625, 0.625, 0.5625, 0.625, 0.5625, 0.625, 0.5625, 0.625, 0.5938, 0.625, 0.625, 0.625, 0.625, 0.625, 0.5938, 0.625, 0.625, 0.625, 0.625, 0.625, 0.625, 0.625, 0.625, 0.625, 0.5625, 0.625, 0.5938, 0.625, 0.5938, 0.625, 0.5625, 0.625, 0.625, 0.625, 0.625, 0.625, 0.625, 0.625, 0.625, 0.625, 0.5938, 0.625, 0.625, 0.625, 0.625, 0.625, 0.5938, 0.625, 0.625, 0.625, 0.5938, 0.625, 0.5938, 0.625, 0.625, 0.625, 0.5625, 0.625, 0.5625, 0.625, 0.5625, 0.625, 0.5625, 0.625, 0.5938, 0.625, 0.5625, 0.625, 0.5625, 0.625, 0.5938, 0.625, 0.5625, 0.625, 0.5625, 0.625, 0.5625, 0.625, 0.5625, 0.625, 0.625, 0.625, 0.5938, 0.625, 0.5938, 0.625, 0.625, 0.625, 0.625, 0.625, 0.625, 0.625, 0.625, 0.625, 0.625, 0.625, 0.5625, 0.625, 0.5938, 0.625, 0.5938, 0.625, 0.5625, 0.625, 0.625, 0.625, 0.625, 0.625, 0.625, 0.625, 0.625, 0.625, 0.5625, 0.625, 0.5625, 0.625, 0.5625, 0.625, 0.5625, 0.625, 0.5938, 0.625, 0.625, 0.625, 0.625, 0.625, 0.5938, 0.625, 0.625, 0.625, 0.625, 0.625, 0.625, 0.625, 0.625, 0.625, 0.5625, 0.625, 0.5938, 0.625, 0.5938, 0.625, 0.5625, 0.625, 0.625, 0.625, 0.625, 0.625, 0.625, 0.625, 0.625, 0.625, 0.5625, 0.625, 0.5938, 0.625, 0.5938, 0.625, 0.5625, 0.625, 0.625, 0.625, 0.625, 0.625, 0.625, 0.625, 0.625, 0.625, 0.5938, 0.625, 0.625, 0.625, 0.625, 0.625, 0.5938, 0.625, 0.625, 0.625, 0.625, 0.625, 0.625, 0.625, 0.625, 0.625, 0.5625, 0.625, 0.5938, 0.625, 0.5938, 0.625, 0.5625, 0.625, 0.625, 0.625, 0.625, 0.625, 0.625, 0.625, 0.625, 0.625, 0.625, 0.625, 0.5938, 0.625, 0.5938, 0.625, 0.625, 0.625, 0.5938, 0.625, 0.5625, 0.625, 0.5625, 0.625, 0.5938, 0.625, 0.5625, 0.625, 0.5625, 0.625, 0.5625, 0.625, 0.5625, 0.625, 0.625, 0.625, 0.5938, 0.625, 0.5938, 0.625, 0.625, 0.625, 0.625, 0.625, 0.625, 0.625, 0.625, 0.625, 0.625, 0.625, 0.5625, 0.625, 0.5938, 0.625, 0.5938, 0.625, 0.5625, 0.625, 0.625, 0.625, 0.625, 0.625, 0.625, 0.625, 0.625, 0.625, 0.625, 0.625, 0.5938, 0.625, 0.5938, 0.625, 0.625, 0.625, 0.5625, 0.625, 0.5625, 0.625, 0.5625, 0.625, 0.5625, 0.625, 0.5938, 0.625, 0.625, 0.625, 0.625, 0.625, 0.5938, 0.625, 0.5625, 0.625, 0.5625, 0.625, 0.5625, 0.625, 0.5625, 0.625, 0.5938, 0.625, 0.5625, 0.625, 0.5625, 0.625, 0.5938, 0.625, 0.5625, 0.625, 0.5625, 0.625, 0.5625, 0.625, 0.5625, 0.625, 0.625, 0.625, 0.5938, 0.625, 0.5938, 0.625, 0.625, 0.625, 0.5625, 0.625, 0.5625, 0.625, 0.5625, 0.625, 0.5625, 0.625, 0.5938, 0.625, 0.5625, 0.625, 0.5625, 0.625, 0.5938, 0.625, 0.5625, 0.625, 0.5625, 0.625, 0.5625, 0.625, 0.5625, 0.625, 0.625, 0.625, 0.625, 0.625, 0.625, 0.625, 0.625, 0.625, 0.5938, 0.625, 0.625, 0.625, 0.625, 0.625, 0.5938, 0.625, 0.5625, 0.625, 0.5625, 0.625, 0.5625, 0.625, 0.5625, 0.625, 0.5938, 0.625, 0.5625, 0.625, 0.5625, 0.625, 0.5938, 0.625, 0.5938, 0.625, 0.5625, 0.625, 0.5625, 0.625, 0.5938, 0.625, 0.5625, 0.625, 0.5625, 0.625, 0.5625, 0.625, 0.5625, 0.625, 0.5938, 0.625, 0.625, 0.625, 0.625, 0.625, 0.5938, 0.625, 0.625, 0.625, 0.625, 0.625, 0.625, 0.625, 0.625, 0.625, 0.625, 0.625, 0.625, 0.625, 0.625, 0.625, 0.625, 0.625, 0.5625, 0.625, 0.5938, 0.625, 0.5938, 0.625, 0.5625, 0.625, 0.625, 0.625, 0.625, 0.625, 0.625, 0.625, 0.625, 0.625, 0.5938, 0.625, 0.625, 0.625, 0.625, 0.625, 0.5938, 0.625, 0.5938, 0.625, 0.625, 0.625, 0.625, 0.625, 0.5938, 0.625, 0.625, 0.625, 0.625, 0.625, 0.625, 0.625, 0.625, 0.625, 0.5625, 0.625, 0.5938, 0.625, 0.5938, 0.625, 0.5625, 0.625, 0.625, 0.625, 0.625, 0.625, 0.625, 0.625, 0.625, 0.625, 0.5625, 0.625, 0.5625, 0.625, 0.5625, 0.625, 0.5625, 0.625, 0.625, 0.625, 0.5938, 0.625, 0.5938, 0.625, 0.625, 0.625, 0.625, 0.625, 0.625, 0.625, 0.625, 0.625, 0.625, 0.625, 0.5625, 0.625, 0.5938, 0.625, 0.5938, 0.625, 0.5625, 0.625, 0.5938, 0.625, 0.5625, 0.625, 0.5625, 0.625, 0.5938, 0.625, 0.625, 0.625, 0.5938, 0.625, 0.5938, 0.625, 0.625, 0.625, 0.625, 0.625, 0.5938, 0.625, 0.5938, 0.625, 0.625, 0.625, 0.5938, 0.625, 0.5625, 0.625, 0.5625, 0.625, 0.5938, 0.625, 0.5625, 0.625, 0.5625, 0.625, 0.5625, 0.625, 0.5625, 0.625, 0.5938, 0.625, 0.5625, 0.625, 0.5625, 0.625, 0.5938, 0.625, 0.5625, 0.625, 0.5625, 0.625, 0.5625, 0.625, 0.5625, 0.625, 0.625, 0.625, 0.5938, 0.625, 0.5938, 0.625, 0.625, 0.625, 0.6562, 0.625, 0.625, 0.625, 0.625, 0.625, 0.625, 0.625, 0.6562, 0.625, 0.625, 0.625, 0.625, 0.625, 0.625, 0.625, 0.625, 0.625, 0.625, 0.625, 0.625, 0.625, 0.625, 0.625, 0.625, 0.625, 0.625, 0.625, 0.625, 0.625, 0.625, 0.625, 0.625, 0.625, 0.625, 0.625, 0.625, 0.625, 0.625, 0.625, 0.625, 0.625, 0.6562, 0.625, 0.6875, 0.625, 0.6875, 0.625, 0.625, 0.625, 0.625, 0.625, 0.625, 0.625, 0.6875, 0.625, 0.6562, 0.625, 0.6562, 0.625, 0.6875, 0.625, 0.6875, 0.625, 0.6562, 0.625, 0.6562, 0.625, 0.6875, 0.625, 0.6562, 0.625, 0.625, 0.625, 0.625, 0.625, 0.625, 0.625, 0.6562, 0.625, 0.6875, 0.625, 0.6562, 0.625, 0.6562, 0.625, 0.6875, 0.625, 0.6562, 0.625, 0.625, 0.625, 0.625, 0.625, 0.625, 0.625, 0.6562, 0.625, 0.6875, 0.625, 0.6875, 0.625, 0.6875, 0.625, 0.6875, 0.625, 0.6875, 0.625, 0.6875, 0.625, 0.6875, 0.625, 0.6875, 0.625, 0.6875, 0.625, 0.6875, 0.625, 0.6875, 0.625, 0.6875, 0.625, 0.6875, 0.625, 0.6875, 0.625, 0.6875, 0.625, 0.6875, 0.625, 0.625, 0.625, 0.625, 0.625, 0.6875, 0.625, 0.625, 0.625, 0.625, 0.625, 0.625, 0.625, 0.6875, 0.625, 0.625, 0.625, 0.625, 0.625, 0.6562, 0.625, 0.625, 0.625, 0.6875, 0.625, 0.6875, 0.625, 0.6875, 0.625, 0.6875, 0.625, 0.6562, 0.625, 0.625, 0.625, 0.625, 0.625, 0.625, 0.625, 0.625, 0.625, 0.625, 0.625, 0.625, 0.625, 0.625, 0.625, 0.625, 0.625, 0.625, 0.625, 0.625, 0.625, 0.625, 0.625, 0.625, 0.625, 0.625, 0.625, 0.625, 0.625, 0.625, 0.625, 0.625, 0.625, 0.625, 0.625, 0.625, 0.625, 0.625, 0.625, 0.625, 0.625, 0.625, 0.625, 0.625, 0.625, 0.625, 0.625, 0.625, 0.625, 0.625, 0.625, 0.625, 0.625, 0.625, 0.625, 0.625, 0.625, 0.625, 0.625, 0.625, 0.625, 0.625, 0.625, 0.625, 0.625, 0.625, 0.625, 0.625, 0.625, 0.625, 0.625, 0.625, 0.625, 0.625, 0.625, 0.625, 0.625, 0.625, 0.625, 0.625, 0.625, 0.625, 0.625, 0.625, 0.625, 0.625, 0.625, 0.625, 0.625, 0.625, 0.625, 0.625, 0.625, 0.625, 0.625, 0.625, 0.625, 0.6875, 0.625, 0.6875, 0.625, 0.6875, 0.625, 0.6875, 0.625, 0.6875, 0.625, 0.6875, 0.625, 0.6875, 0.625, 0.6875, 0.625, 0.6875, 0.625, 0.6875, 0.625, 0.6875, 0.625, 0.6875, 0.625, 0.6875, 0.625, 0.6875])
me_cube.materials.append(mat_material)
me_cube.materials.append(mat_material_001)
me_cube.use_mirror_vertex_groups = False
me_cube.update()

# ---- objects
ob_cube = bpy.data.objects.new('Cube', me_cube)
ob_light = bpy.data.objects.new('Light', light_light)
ob_camera = bpy.data.objects.new('Camera', cam_camera)

# ---- transforms, parenting, visibility, modifiers, constraints
ob_cube.location = (0.0, 0.0, 0.0)
ob_cube.scale = (0.543, 0.543, 0.543)
ob_cube.lock_rotations_4d = False
ob_cube.empty_display_type = 'ARROWS'
ob_cube.lineart.crease_threshold = 0.0
ob_light.location = (4.076, 1.005, 5.904)
ob_light.rotation_euler = (0.6503, 0.05522, 1.866)
ob_light.lock_rotations_4d = False
ob_light.empty_display_type = 'ARROWS'
ob_light.color = (0.0, 0.0, 0.0, 0.0)
ob_light.lineart.crease_threshold = 0.0
ob_camera.location = (7.359, -6.926, 4.958)
ob_camera.rotation_euler = (1.109, 0.0, 0.8149)
ob_camera.lock_rotations_4d = False
ob_camera.empty_display_type = 'ARROWS'
ob_camera.color = (0.0, 0.0, 0.0, 0.0)
ob_camera.display_type = 'WIRE'
ob_camera.lineart.crease_threshold = 0.0

# ---- collection membership
col_collection.objects.link(ob_cube)
col_collection.objects.link(ob_light)
col_collection.objects.link(ob_camera)

# ---- scene / render settings (as saved in the file)
scene.camera = ob_camera
scene.frame_start = 1; scene.frame_end = 250; scene.frame_set(0)
scene.render.engine = 'BLENDER_EEVEE_NEXT'
scene.cycles.sampling_pattern = 'TABULATED_SOBOL'
scene.view_settings.view_transform = 'Filmic'
bpy.context.view_layer.update()
